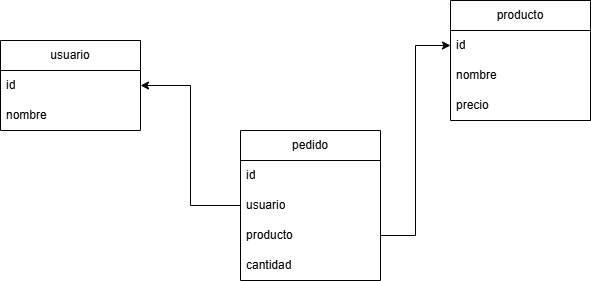

The diagram above was exported from draw.io. Its source (the exported page's mxGraphModel, read from the mxfile embedded in the PNG):
<mxGraphModel dx="1050" dy="557" grid="1" gridSize="10" guides="1" tooltips="1" connect="1" arrows="1" fold="1" page="1" pageScale="1" pageWidth="827" pageHeight="1169" math="0" shadow="0">
  <root>
    <mxCell id="0" />
    <mxCell id="1" parent="0" />
    <mxCell id="sejMybkhf_b3k3gkjH3z-1" value="pedido" style="swimlane;fontStyle=0;childLayout=stackLayout;horizontal=1;startSize=30;horizontalStack=0;resizeParent=1;resizeParentMax=0;resizeLast=0;collapsible=1;marginBottom=0;whiteSpace=wrap;html=1;" vertex="1" parent="1">
      <mxGeometry x="340" y="230" width="140" height="150" as="geometry" />
    </mxCell>
    <mxCell id="sejMybkhf_b3k3gkjH3z-2" value="id" style="text;strokeColor=none;fillColor=none;align=left;verticalAlign=middle;spacingLeft=4;spacingRight=4;overflow=hidden;points=[[0,0.5],[1,0.5]];portConstraint=eastwest;rotatable=0;whiteSpace=wrap;html=1;" vertex="1" parent="sejMybkhf_b3k3gkjH3z-1">
      <mxGeometry y="30" width="140" height="30" as="geometry" />
    </mxCell>
    <mxCell id="sejMybkhf_b3k3gkjH3z-3" value="usuario" style="text;strokeColor=none;fillColor=none;align=left;verticalAlign=middle;spacingLeft=4;spacingRight=4;overflow=hidden;points=[[0,0.5],[1,0.5]];portConstraint=eastwest;rotatable=0;whiteSpace=wrap;html=1;" vertex="1" parent="sejMybkhf_b3k3gkjH3z-1">
      <mxGeometry y="60" width="140" height="30" as="geometry" />
    </mxCell>
    <mxCell id="sejMybkhf_b3k3gkjH3z-4" value="producto" style="text;strokeColor=none;fillColor=none;align=left;verticalAlign=middle;spacingLeft=4;spacingRight=4;overflow=hidden;points=[[0,0.5],[1,0.5]];portConstraint=eastwest;rotatable=0;whiteSpace=wrap;html=1;" vertex="1" parent="sejMybkhf_b3k3gkjH3z-1">
      <mxGeometry y="90" width="140" height="30" as="geometry" />
    </mxCell>
    <mxCell id="sejMybkhf_b3k3gkjH3z-9" value="cantidad" style="text;strokeColor=none;fillColor=none;align=left;verticalAlign=middle;spacingLeft=4;spacingRight=4;overflow=hidden;points=[[0,0.5],[1,0.5]];portConstraint=eastwest;rotatable=0;whiteSpace=wrap;html=1;" vertex="1" parent="sejMybkhf_b3k3gkjH3z-1">
      <mxGeometry y="120" width="140" height="30" as="geometry" />
    </mxCell>
    <mxCell id="sejMybkhf_b3k3gkjH3z-10" value="usuario" style="swimlane;fontStyle=0;childLayout=stackLayout;horizontal=1;startSize=30;horizontalStack=0;resizeParent=1;resizeParentMax=0;resizeLast=0;collapsible=1;marginBottom=0;whiteSpace=wrap;html=1;" vertex="1" parent="1">
      <mxGeometry x="100" y="140" width="140" height="90" as="geometry" />
    </mxCell>
    <mxCell id="sejMybkhf_b3k3gkjH3z-11" value="id" style="text;strokeColor=none;fillColor=none;align=left;verticalAlign=middle;spacingLeft=4;spacingRight=4;overflow=hidden;points=[[0,0.5],[1,0.5]];portConstraint=eastwest;rotatable=0;whiteSpace=wrap;html=1;" vertex="1" parent="sejMybkhf_b3k3gkjH3z-10">
      <mxGeometry y="30" width="140" height="30" as="geometry" />
    </mxCell>
    <mxCell id="sejMybkhf_b3k3gkjH3z-12" value="nombre" style="text;strokeColor=none;fillColor=none;align=left;verticalAlign=middle;spacingLeft=4;spacingRight=4;overflow=hidden;points=[[0,0.5],[1,0.5]];portConstraint=eastwest;rotatable=0;whiteSpace=wrap;html=1;" vertex="1" parent="sejMybkhf_b3k3gkjH3z-10">
      <mxGeometry y="60" width="140" height="30" as="geometry" />
    </mxCell>
    <mxCell id="sejMybkhf_b3k3gkjH3z-14" value="producto" style="swimlane;fontStyle=0;childLayout=stackLayout;horizontal=1;startSize=30;horizontalStack=0;resizeParent=1;resizeParentMax=0;resizeLast=0;collapsible=1;marginBottom=0;whiteSpace=wrap;html=1;" vertex="1" parent="1">
      <mxGeometry x="550" y="100" width="140" height="120" as="geometry" />
    </mxCell>
    <mxCell id="sejMybkhf_b3k3gkjH3z-15" value="id" style="text;strokeColor=none;fillColor=none;align=left;verticalAlign=middle;spacingLeft=4;spacingRight=4;overflow=hidden;points=[[0,0.5],[1,0.5]];portConstraint=eastwest;rotatable=0;whiteSpace=wrap;html=1;" vertex="1" parent="sejMybkhf_b3k3gkjH3z-14">
      <mxGeometry y="30" width="140" height="30" as="geometry" />
    </mxCell>
    <mxCell id="sejMybkhf_b3k3gkjH3z-16" value="nombre" style="text;strokeColor=none;fillColor=none;align=left;verticalAlign=middle;spacingLeft=4;spacingRight=4;overflow=hidden;points=[[0,0.5],[1,0.5]];portConstraint=eastwest;rotatable=0;whiteSpace=wrap;html=1;" vertex="1" parent="sejMybkhf_b3k3gkjH3z-14">
      <mxGeometry y="60" width="140" height="30" as="geometry" />
    </mxCell>
    <mxCell id="sejMybkhf_b3k3gkjH3z-17" value="precio" style="text;strokeColor=none;fillColor=none;align=left;verticalAlign=middle;spacingLeft=4;spacingRight=4;overflow=hidden;points=[[0,0.5],[1,0.5]];portConstraint=eastwest;rotatable=0;whiteSpace=wrap;html=1;" vertex="1" parent="sejMybkhf_b3k3gkjH3z-14">
      <mxGeometry y="90" width="140" height="30" as="geometry" />
    </mxCell>
    <mxCell id="sejMybkhf_b3k3gkjH3z-18" style="edgeStyle=orthogonalEdgeStyle;rounded=0;orthogonalLoop=1;jettySize=auto;html=1;entryX=1;entryY=0.5;entryDx=0;entryDy=0;" edge="1" parent="1" source="sejMybkhf_b3k3gkjH3z-3" target="sejMybkhf_b3k3gkjH3z-11">
      <mxGeometry relative="1" as="geometry" />
    </mxCell>
    <mxCell id="sejMybkhf_b3k3gkjH3z-20" style="edgeStyle=orthogonalEdgeStyle;rounded=0;orthogonalLoop=1;jettySize=auto;html=1;entryX=0;entryY=0.5;entryDx=0;entryDy=0;" edge="1" parent="1" source="sejMybkhf_b3k3gkjH3z-4" target="sejMybkhf_b3k3gkjH3z-15">
      <mxGeometry relative="1" as="geometry" />
    </mxCell>
  </root>
</mxGraphModel>